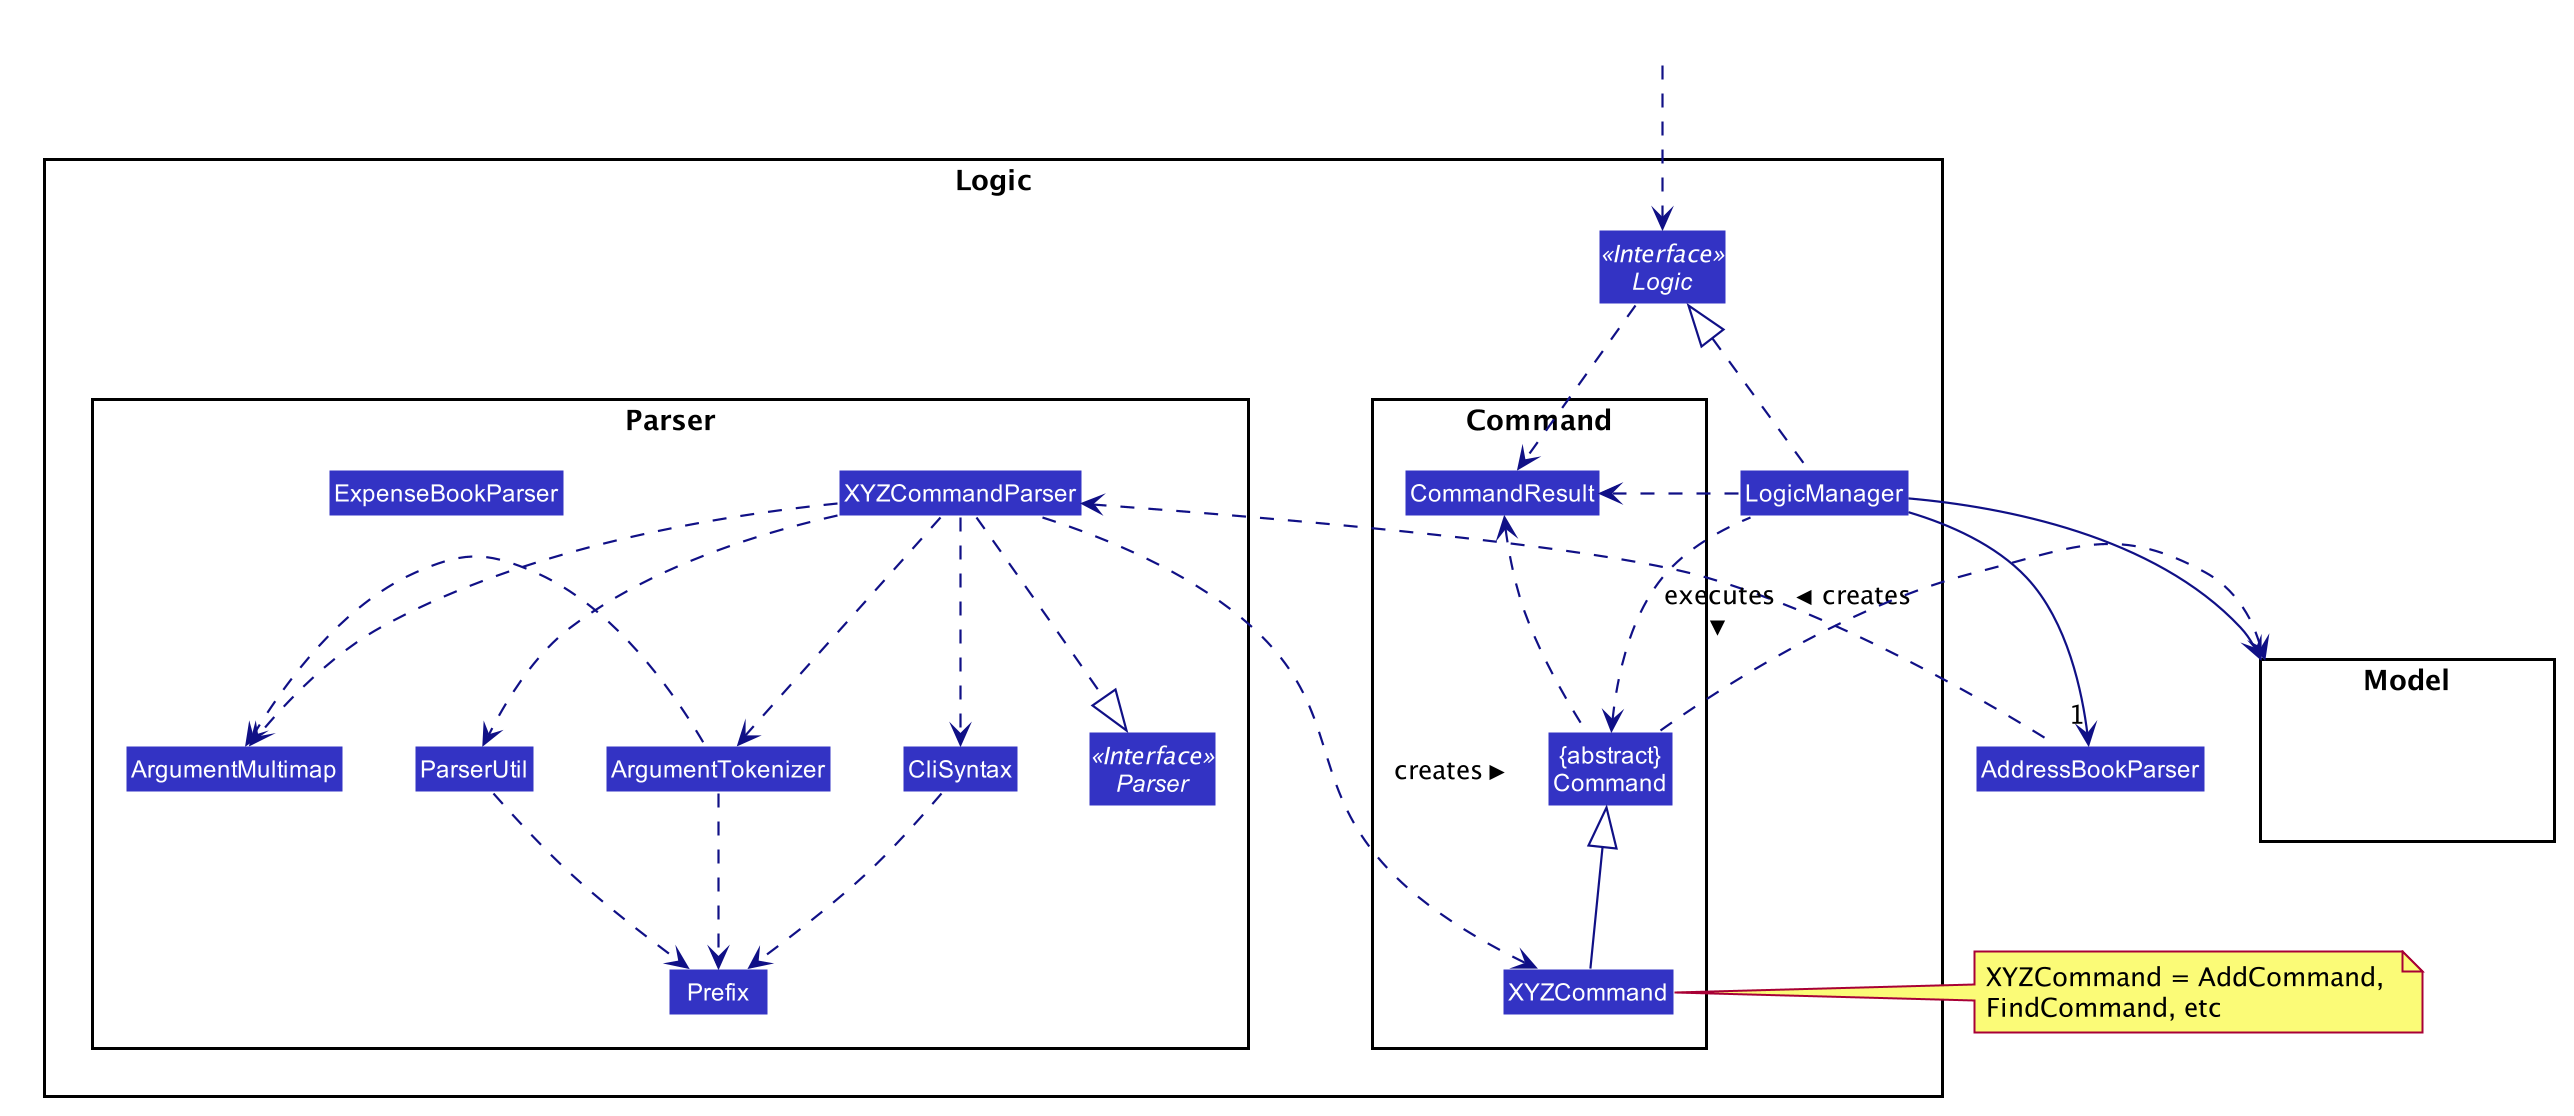

The diagram above was rendered by PlantUML. Its source (embedded in the PNG):
@startuml








skinparam BackgroundColor #FFFFFFF

skinparam Shadowing false

skinparam Class {
    FontColor #FFFFFF
    BorderThickness 1
    BorderColor #FFFFFF
    StereotypeFontColor #FFFFFF
    FontName Arial
}

skinparam Actor {
    BorderColor #000000
    Color #000000
    FontName Arial
}

skinparam Sequence {
    MessageAlign center
    BoxFontSize 15
    BoxPadding 0
    BoxFontColor #FFFFFF
    FontName Arial
}

skinparam Participant {
    FontColor #FFFFFFF
    Padding 20
}

skinparam MinClassWidth 50
skinparam ParticipantPadding 10
skinparam Shadowing false
skinparam DefaultTextAlignment center
skinparam packageStyle Rectangle

hide footbox
hide members
hide circle
skinparam arrowThickness 1.1
skinparam arrowColor #101086
skinparam classBackgroundColor #3333C4

package Logic {

package Parser {
Interface Parser <<Interface>>
Class ExpenseBookParser
Class XYZCommandParser
Class CliSyntax
Class ParserUtil
Class ArgumentMultimap
Class ArgumentTokenizer
Class Prefix
}

package Command {
Class XYZCommand
Class CommandResult
Class "{abstract}\nCommand" as Command
}

Interface Logic <<Interface>>
Class LogicManager
}

package Model{
Class HiddenModel #FFFFFF
}

Class HiddenOutside #FFFFFF
HiddenOutside ..> Logic

LogicManager .up.|> Logic
LogicManager -->"1" AddressBookParser
AddressBookParser .left.> XYZCommandParser: creates >

XYZCommandParser ..> XYZCommand : creates >
XYZCommandParser ..|> Parser
XYZCommandParser ..> ArgumentMultimap
XYZCommandParser ..> ArgumentTokenizer
ArgumentTokenizer .left.> ArgumentMultimap
XYZCommandParser ..> CliSyntax
CliSyntax ..> Prefix
XYZCommandParser ..> ParserUtil
ParserUtil .down.> Prefix
ArgumentTokenizer .down.> Prefix
XYZCommand -up-|> Command
LogicManager .left.> Command : executes >

LogicManager --> Model
Command .right.> Model
note right of XYZCommand: XYZCommand = AddCommand, \nFindCommand, etc

Logic ..> CommandResult
LogicManager .down.> CommandResult
Command .up.> CommandResult
CommandResult -[hidden]-> Parser
@enduml